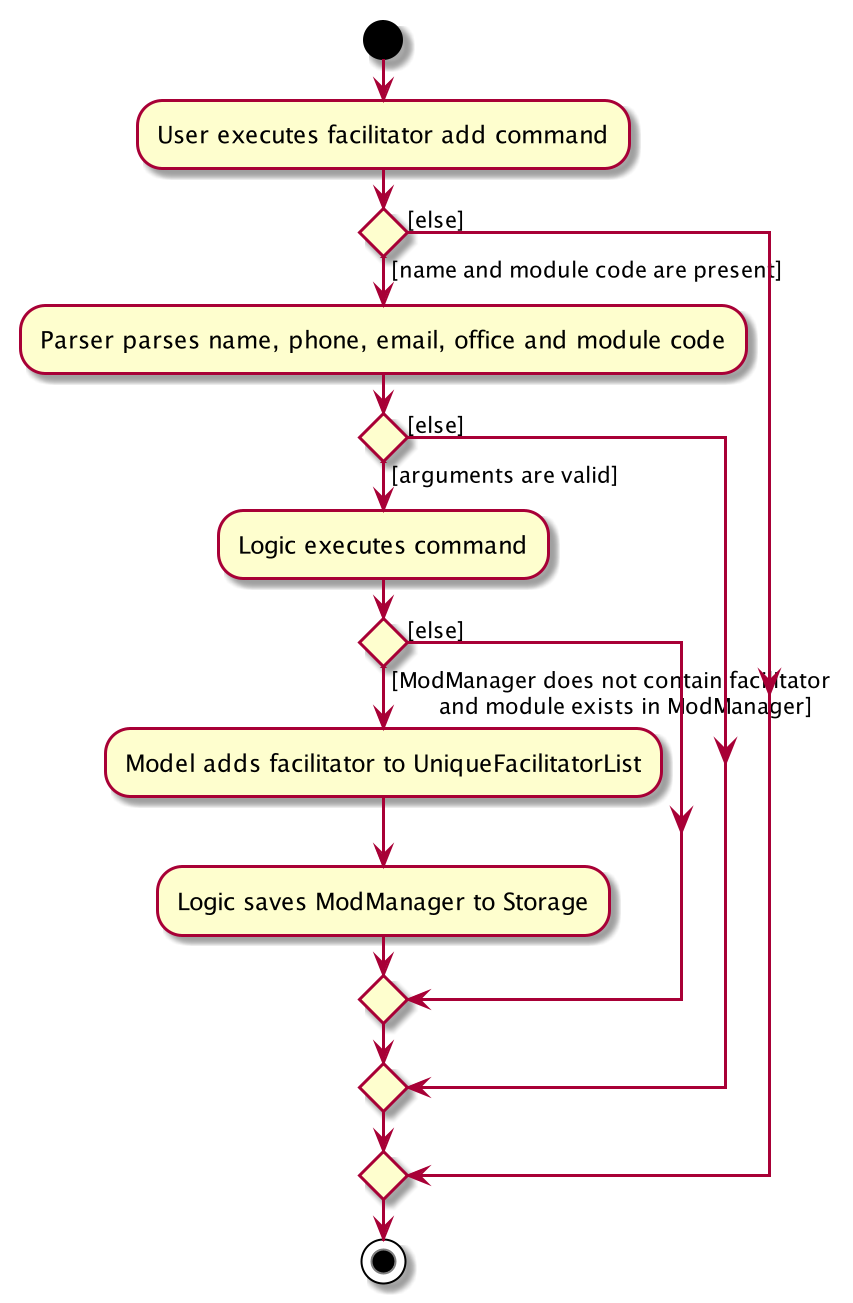

The diagram above was rendered by PlantUML. Its source (embedded in the PNG):
@startuml
start
:User executes facilitator add command;
if () then ([name and module code are present])
    :Parser parses name, phone, email, office and module code;
    if () then ([arguments are valid])
        :Logic executes command;
        if () then ([ModManager does not contain facilitator
        and module exists in ModManager])
            :Model adds facilitator to UniqueFacilitatorList;
            :Logic saves ModManager to Storage;
        else ([else])
        endif
    else ([else])
    endif
else([else])
endif
stop
@enduml